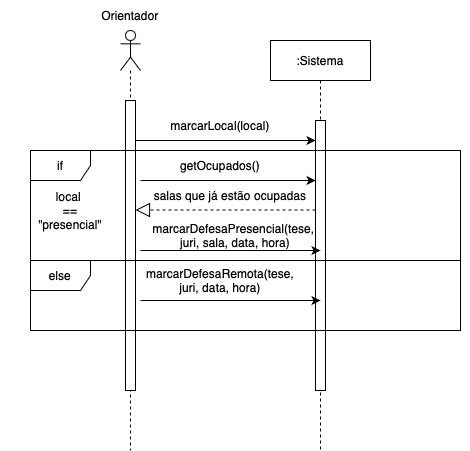

The diagram above was exported from draw.io. Its source (the exported page's mxGraphModel, read from the mxfile embedded in the PNG):
<mxGraphModel dx="1645" dy="448" grid="1" gridSize="10" guides="1" tooltips="1" connect="1" arrows="1" fold="1" page="1" pageScale="1" pageWidth="850" pageHeight="1100" math="0" shadow="0">
  <root>
    <mxCell id="0" />
    <mxCell id="1" parent="0" />
    <mxCell id="aM9ryv3xv72pqoxQDRHE-5" value=":Sistema" style="shape=umlLifeline;perimeter=lifelinePerimeter;whiteSpace=wrap;html=1;container=0;dropTarget=0;collapsible=0;recursiveResize=0;outlineConnect=0;portConstraint=eastwest;newEdgeStyle={&quot;edgeStyle&quot;:&quot;elbowEdgeStyle&quot;,&quot;elbow&quot;:&quot;vertical&quot;,&quot;curved&quot;:0,&quot;rounded&quot;:0};" parent="1" vertex="1">
      <mxGeometry x="240" y="50" width="100" height="410" as="geometry" />
    </mxCell>
    <mxCell id="aM9ryv3xv72pqoxQDRHE-6" value="" style="html=1;points=[];perimeter=orthogonalPerimeter;outlineConnect=0;targetShapes=umlLifeline;portConstraint=eastwest;newEdgeStyle={&quot;edgeStyle&quot;:&quot;elbowEdgeStyle&quot;,&quot;elbow&quot;:&quot;vertical&quot;,&quot;curved&quot;:0,&quot;rounded&quot;:0};" parent="aM9ryv3xv72pqoxQDRHE-5" vertex="1">
      <mxGeometry x="45" y="80" width="10" height="270" as="geometry" />
    </mxCell>
    <mxCell id="P0DYygjnzMo8io-j-f00-1" style="edgeStyle=elbowEdgeStyle;rounded=0;orthogonalLoop=1;jettySize=auto;html=1;elbow=vertical;curved=0;exitX=0.74;exitY=0.373;exitDx=0;exitDy=0;exitPerimeter=0;" parent="1" target="aM9ryv3xv72pqoxQDRHE-6" edge="1">
      <mxGeometry relative="1" as="geometry">
        <mxPoint x="99.89999999999995" y="150" as="sourcePoint" />
        <mxPoint x="280.1" y="150.26" as="targetPoint" />
      </mxGeometry>
    </mxCell>
    <mxCell id="P0DYygjnzMo8io-j-f00-2" value="marcarLocal(local)" style="text;html=1;align=center;verticalAlign=middle;whiteSpace=wrap;rounded=0;" parent="1" vertex="1">
      <mxGeometry x="130" y="120" width="120" height="30" as="geometry" />
    </mxCell>
    <mxCell id="P0DYygjnzMo8io-j-f00-8" value="" style="shape=umlLifeline;perimeter=lifelinePerimeter;whiteSpace=wrap;html=1;container=1;dropTarget=0;collapsible=0;recursiveResize=0;outlineConnect=0;portConstraint=eastwest;newEdgeStyle={&quot;curved&quot;:0,&quot;rounded&quot;:0};participant=umlActor;" parent="1" vertex="1">
      <mxGeometry x="90" y="40" width="20" height="420" as="geometry" />
    </mxCell>
    <mxCell id="P0DYygjnzMo8io-j-f00-9" value="" style="html=1;points=[[0,0,0,0,5],[0,1,0,0,-5],[1,0,0,0,5],[1,1,0,0,-5]];perimeter=orthogonalPerimeter;outlineConnect=0;targetShapes=umlLifeline;portConstraint=eastwest;newEdgeStyle={&quot;curved&quot;:0,&quot;rounded&quot;:0};" parent="P0DYygjnzMo8io-j-f00-8" vertex="1">
      <mxGeometry x="5" y="70" width="10" height="290" as="geometry" />
    </mxCell>
    <mxCell id="P0DYygjnzMo8io-j-f00-10" value="Orientador" style="text;html=1;align=center;verticalAlign=middle;whiteSpace=wrap;rounded=0;" parent="1" vertex="1">
      <mxGeometry x="70" y="10" width="60" height="30" as="geometry" />
    </mxCell>
    <mxCell id="P0DYygjnzMo8io-j-f00-11" value="if" style="shape=umlFrame;whiteSpace=wrap;html=1;pointerEvents=0;" parent="1" vertex="1">
      <mxGeometry y="160" width="430" height="110" as="geometry" />
    </mxCell>
    <mxCell id="P0DYygjnzMo8io-j-f00-12" value="local&amp;nbsp;&lt;div&gt;== &quot;presencial&quot;&lt;/div&gt;" style="text;html=1;align=center;verticalAlign=middle;whiteSpace=wrap;rounded=0;" parent="1" vertex="1">
      <mxGeometry x="10" y="205" width="60" height="30" as="geometry" />
    </mxCell>
    <mxCell id="P0DYygjnzMo8io-j-f00-13" value="" style="endArrow=block;dashed=1;endFill=0;endSize=12;html=1;rounded=0;" parent="1" target="P0DYygjnzMo8io-j-f00-9" edge="1">
      <mxGeometry width="160" relative="1" as="geometry">
        <mxPoint x="285" y="219.5" as="sourcePoint" />
        <mxPoint x="100" y="220" as="targetPoint" />
        <Array as="points">
          <mxPoint x="220" y="219.5" />
        </Array>
      </mxGeometry>
    </mxCell>
    <mxCell id="P0DYygjnzMo8io-j-f00-17" style="edgeStyle=elbowEdgeStyle;rounded=0;orthogonalLoop=1;jettySize=auto;html=1;elbow=vertical;curved=0;" parent="1" edge="1">
      <mxGeometry relative="1" as="geometry">
        <mxPoint x="110" y="190" as="sourcePoint" />
        <mxPoint x="285.1" y="190" as="targetPoint" />
      </mxGeometry>
    </mxCell>
    <mxCell id="P0DYygjnzMo8io-j-f00-18" value="getOcupados()" style="text;html=1;align=center;verticalAlign=middle;whiteSpace=wrap;rounded=0;" parent="1" vertex="1">
      <mxGeometry x="130" y="160" width="120" height="30" as="geometry" />
    </mxCell>
    <mxCell id="P0DYygjnzMo8io-j-f00-19" value="salas que já estão ocupadas" style="text;html=1;align=center;verticalAlign=middle;whiteSpace=wrap;rounded=0;" parent="1" vertex="1">
      <mxGeometry x="120" y="190" width="160" height="30" as="geometry" />
    </mxCell>
    <mxCell id="P0DYygjnzMo8io-j-f00-20" value="else" style="shape=umlFrame;whiteSpace=wrap;html=1;pointerEvents=0;" parent="1" vertex="1">
      <mxGeometry y="270" width="430" height="70" as="geometry" />
    </mxCell>
    <mxCell id="P0DYygjnzMo8io-j-f00-21" style="edgeStyle=elbowEdgeStyle;rounded=0;orthogonalLoop=1;jettySize=auto;html=1;elbow=vertical;curved=0;" parent="1" edge="1">
      <mxGeometry relative="1" as="geometry">
        <mxPoint x="110" y="310" as="sourcePoint" />
        <mxPoint x="290" y="310" as="targetPoint" />
      </mxGeometry>
    </mxCell>
    <mxCell id="P0DYygjnzMo8io-j-f00-22" value="marcarDefesaRemota(tese, juri, data, hora)" style="text;html=1;align=center;verticalAlign=middle;whiteSpace=wrap;rounded=0;" parent="1" vertex="1">
      <mxGeometry x="130" y="280" width="120" height="20" as="geometry" />
    </mxCell>
    <mxCell id="P0DYygjnzMo8io-j-f00-23" style="edgeStyle=elbowEdgeStyle;rounded=0;orthogonalLoop=1;jettySize=auto;html=1;elbow=vertical;curved=0;" parent="1" edge="1">
      <mxGeometry relative="1" as="geometry">
        <mxPoint x="110" y="260" as="sourcePoint" />
        <mxPoint x="290" y="260" as="targetPoint" />
      </mxGeometry>
    </mxCell>
    <mxCell id="P0DYygjnzMo8io-j-f00-24" value="marcarDefesaPresencial(tese,&amp;nbsp;&lt;div&gt;juri,&amp;nbsp;&lt;span style=&quot;background-color: initial;&quot;&gt;sala, data, hora)&lt;/span&gt;&lt;/div&gt;" style="text;html=1;align=center;verticalAlign=middle;whiteSpace=wrap;rounded=0;" parent="1" vertex="1">
      <mxGeometry x="-30" y="230" width="470" height="30" as="geometry" />
    </mxCell>
  </root>
</mxGraphModel>